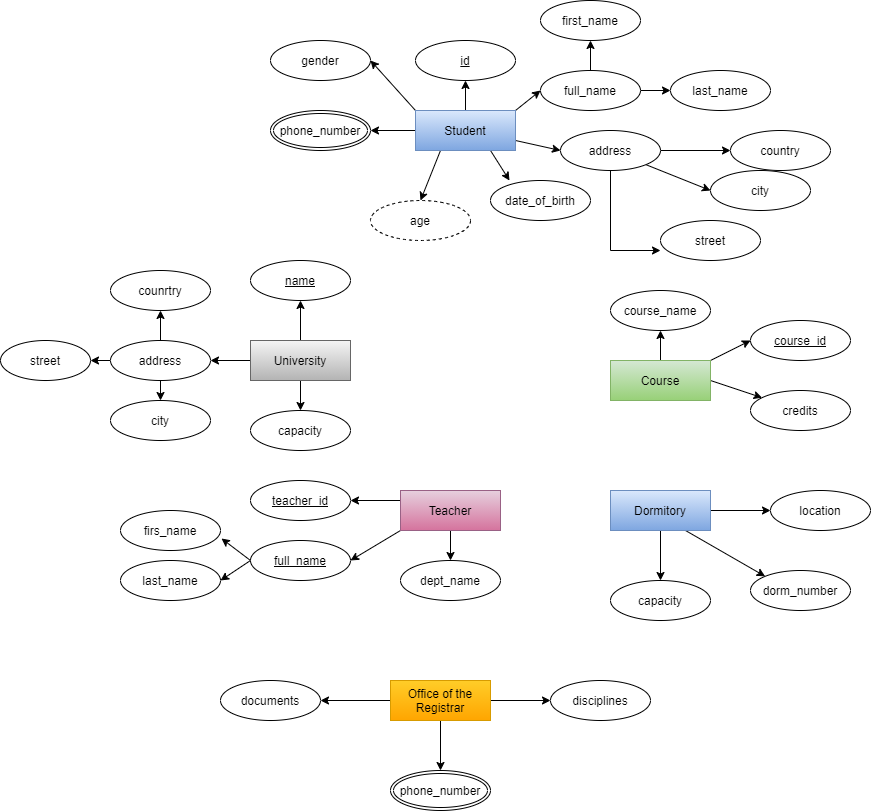

The diagram above was exported from draw.io. Its source (the exported page's mxGraphModel, read from the mxfile embedded in the PNG):
<mxGraphModel dx="1718" dy="450" grid="1" gridSize="10" guides="1" tooltips="1" connect="1" arrows="1" fold="1" page="1" pageScale="1" pageWidth="850" pageHeight="1100" math="0" shadow="0" extFonts="Permanent Marker^https://fonts.googleapis.com/css?family=Permanent+Marker">
  <root>
    <mxCell id="0" />
    <mxCell id="1" parent="0" />
    <mxCell id="yAVmMTq7NJZBaWAWzbw9-13" value="id" style="ellipse;whiteSpace=wrap;html=1;align=center;fontStyle=4;shadow=0;" parent="1" vertex="1">
      <mxGeometry x="315" y="40" width="100" height="40" as="geometry" />
    </mxCell>
    <mxCell id="yAVmMTq7NJZBaWAWzbw9-15" style="edgeStyle=orthogonalEdgeStyle;rounded=0;orthogonalLoop=1;jettySize=auto;html=1;" parent="1" source="yAVmMTq7NJZBaWAWzbw9-14" target="yAVmMTq7NJZBaWAWzbw9-16" edge="1">
      <mxGeometry relative="1" as="geometry">
        <mxPoint x="580" y="70" as="targetPoint" />
      </mxGeometry>
    </mxCell>
    <mxCell id="yAVmMTq7NJZBaWAWzbw9-18" style="edgeStyle=orthogonalEdgeStyle;rounded=0;orthogonalLoop=1;jettySize=auto;html=1;entryX=0;entryY=0.5;entryDx=0;entryDy=0;" parent="1" source="yAVmMTq7NJZBaWAWzbw9-14" target="yAVmMTq7NJZBaWAWzbw9-17" edge="1">
      <mxGeometry relative="1" as="geometry" />
    </mxCell>
    <mxCell id="yAVmMTq7NJZBaWAWzbw9-14" value="full_name" style="ellipse;whiteSpace=wrap;html=1;align=center;shadow=0;" parent="1" vertex="1">
      <mxGeometry x="440" y="70" width="100" height="40" as="geometry" />
    </mxCell>
    <mxCell id="yAVmMTq7NJZBaWAWzbw9-16" value="first_name" style="ellipse;whiteSpace=wrap;html=1;align=center;shadow=0;" parent="1" vertex="1">
      <mxGeometry x="440" width="100" height="40" as="geometry" />
    </mxCell>
    <mxCell id="yAVmMTq7NJZBaWAWzbw9-17" value="last_name" style="ellipse;whiteSpace=wrap;html=1;align=center;shadow=0;" parent="1" vertex="1">
      <mxGeometry x="570" y="70" width="100" height="40" as="geometry" />
    </mxCell>
    <mxCell id="yAVmMTq7NJZBaWAWzbw9-21" value="date_of_birth" style="ellipse;whiteSpace=wrap;html=1;align=center;shadow=0;" parent="1" vertex="1">
      <mxGeometry x="390" y="180" width="100" height="40" as="geometry" />
    </mxCell>
    <mxCell id="yAVmMTq7NJZBaWAWzbw9-22" value="age" style="ellipse;whiteSpace=wrap;html=1;align=center;dashed=1;shadow=0;" parent="1" vertex="1">
      <mxGeometry x="270" y="200" width="100" height="40" as="geometry" />
    </mxCell>
    <mxCell id="yAVmMTq7NJZBaWAWzbw9-26" value="" style="edgeStyle=orthogonalEdgeStyle;rounded=0;orthogonalLoop=1;jettySize=auto;html=1;" parent="1" source="yAVmMTq7NJZBaWAWzbw9-25" target="yAVmMTq7NJZBaWAWzbw9-13" edge="1">
      <mxGeometry relative="1" as="geometry" />
    </mxCell>
    <mxCell id="yAVmMTq7NJZBaWAWzbw9-31" style="edgeStyle=orthogonalEdgeStyle;rounded=0;orthogonalLoop=1;jettySize=auto;html=1;entryX=1;entryY=0.5;entryDx=0;entryDy=0;" parent="1" source="yAVmMTq7NJZBaWAWzbw9-25" target="yAVmMTq7NJZBaWAWzbw9-30" edge="1">
      <mxGeometry relative="1" as="geometry" />
    </mxCell>
    <mxCell id="yAVmMTq7NJZBaWAWzbw9-42" style="rounded=0;orthogonalLoop=1;jettySize=auto;html=1;exitX=0;exitY=0;exitDx=0;exitDy=0;entryX=1;entryY=0.5;entryDx=0;entryDy=0;" parent="1" source="yAVmMTq7NJZBaWAWzbw9-25" target="yAVmMTq7NJZBaWAWzbw9-32" edge="1">
      <mxGeometry relative="1" as="geometry" />
    </mxCell>
    <mxCell id="yAVmMTq7NJZBaWAWzbw9-43" style="edgeStyle=none;rounded=0;orthogonalLoop=1;jettySize=auto;html=1;exitX=1;exitY=0;exitDx=0;exitDy=0;entryX=0;entryY=0.5;entryDx=0;entryDy=0;" parent="1" source="yAVmMTq7NJZBaWAWzbw9-25" target="yAVmMTq7NJZBaWAWzbw9-14" edge="1">
      <mxGeometry relative="1" as="geometry" />
    </mxCell>
    <mxCell id="yAVmMTq7NJZBaWAWzbw9-44" style="edgeStyle=none;rounded=0;orthogonalLoop=1;jettySize=auto;html=1;exitX=1;exitY=0.75;exitDx=0;exitDy=0;entryX=0;entryY=0.5;entryDx=0;entryDy=0;" parent="1" source="yAVmMTq7NJZBaWAWzbw9-25" target="yAVmMTq7NJZBaWAWzbw9-34" edge="1">
      <mxGeometry relative="1" as="geometry" />
    </mxCell>
    <mxCell id="yAVmMTq7NJZBaWAWzbw9-45" style="edgeStyle=none;rounded=0;orthogonalLoop=1;jettySize=auto;html=1;exitX=0.75;exitY=1;exitDx=0;exitDy=0;entryX=0.19;entryY=0;entryDx=0;entryDy=0;entryPerimeter=0;" parent="1" source="yAVmMTq7NJZBaWAWzbw9-25" target="yAVmMTq7NJZBaWAWzbw9-21" edge="1">
      <mxGeometry relative="1" as="geometry" />
    </mxCell>
    <mxCell id="yAVmMTq7NJZBaWAWzbw9-46" style="edgeStyle=none;rounded=0;orthogonalLoop=1;jettySize=auto;html=1;exitX=0.25;exitY=1;exitDx=0;exitDy=0;entryX=0.5;entryY=0;entryDx=0;entryDy=0;" parent="1" source="yAVmMTq7NJZBaWAWzbw9-25" target="yAVmMTq7NJZBaWAWzbw9-22" edge="1">
      <mxGeometry relative="1" as="geometry" />
    </mxCell>
    <mxCell id="yAVmMTq7NJZBaWAWzbw9-25" value="Student" style="whiteSpace=wrap;html=1;align=center;shadow=0;labelBackgroundColor=none;fillColor=#dae8fc;strokeColor=#6c8ebf;gradientColor=#7ea6e0;" parent="1" vertex="1">
      <mxGeometry x="315" y="110" width="100" height="40" as="geometry" />
    </mxCell>
    <mxCell id="yAVmMTq7NJZBaWAWzbw9-30" value="phone_number" style="ellipse;shape=doubleEllipse;margin=3;whiteSpace=wrap;html=1;align=center;shadow=0;" parent="1" vertex="1">
      <mxGeometry x="170" y="110" width="100" height="40" as="geometry" />
    </mxCell>
    <mxCell id="yAVmMTq7NJZBaWAWzbw9-32" value="gender" style="ellipse;whiteSpace=wrap;html=1;align=center;shadow=0;" parent="1" vertex="1">
      <mxGeometry x="170" y="40" width="100" height="40" as="geometry" />
    </mxCell>
    <mxCell id="yAVmMTq7NJZBaWAWzbw9-39" style="edgeStyle=orthogonalEdgeStyle;rounded=0;orthogonalLoop=1;jettySize=auto;html=1;entryX=0;entryY=0.5;entryDx=0;entryDy=0;" parent="1" source="yAVmMTq7NJZBaWAWzbw9-34" target="yAVmMTq7NJZBaWAWzbw9-37" edge="1">
      <mxGeometry relative="1" as="geometry" />
    </mxCell>
    <mxCell id="yAVmMTq7NJZBaWAWzbw9-41" style="edgeStyle=orthogonalEdgeStyle;rounded=0;orthogonalLoop=1;jettySize=auto;html=1;entryX=0;entryY=0.75;entryDx=0;entryDy=0;entryPerimeter=0;" parent="1" source="yAVmMTq7NJZBaWAWzbw9-34" target="yAVmMTq7NJZBaWAWzbw9-35" edge="1">
      <mxGeometry relative="1" as="geometry" />
    </mxCell>
    <mxCell id="yAVmMTq7NJZBaWAWzbw9-47" style="edgeStyle=none;rounded=0;orthogonalLoop=1;jettySize=auto;html=1;exitX=1;exitY=1;exitDx=0;exitDy=0;entryX=0;entryY=0.5;entryDx=0;entryDy=0;" parent="1" source="yAVmMTq7NJZBaWAWzbw9-34" target="yAVmMTq7NJZBaWAWzbw9-36" edge="1">
      <mxGeometry relative="1" as="geometry" />
    </mxCell>
    <mxCell id="yAVmMTq7NJZBaWAWzbw9-34" value="address" style="ellipse;whiteSpace=wrap;html=1;align=center;shadow=0;" parent="1" vertex="1">
      <mxGeometry x="460" y="130" width="100" height="40" as="geometry" />
    </mxCell>
    <mxCell id="yAVmMTq7NJZBaWAWzbw9-35" value="street" style="ellipse;whiteSpace=wrap;html=1;align=center;shadow=0;" parent="1" vertex="1">
      <mxGeometry x="560" y="220" width="100" height="40" as="geometry" />
    </mxCell>
    <mxCell id="yAVmMTq7NJZBaWAWzbw9-36" value="city" style="ellipse;whiteSpace=wrap;html=1;align=center;shadow=0;" parent="1" vertex="1">
      <mxGeometry x="610" y="170" width="100" height="40" as="geometry" />
    </mxCell>
    <mxCell id="yAVmMTq7NJZBaWAWzbw9-37" value="country" style="ellipse;whiteSpace=wrap;html=1;align=center;shadow=0;" parent="1" vertex="1">
      <mxGeometry x="630" y="130" width="100" height="40" as="geometry" />
    </mxCell>
    <mxCell id="yAVmMTq7NJZBaWAWzbw9-87" style="edgeStyle=none;rounded=0;orthogonalLoop=1;jettySize=auto;html=1;exitX=0.5;exitY=0;exitDx=0;exitDy=0;" parent="1" source="yAVmMTq7NJZBaWAWzbw9-48" target="yAVmMTq7NJZBaWAWzbw9-86" edge="1">
      <mxGeometry relative="1" as="geometry" />
    </mxCell>
    <mxCell id="yAVmMTq7NJZBaWAWzbw9-89" style="edgeStyle=none;rounded=0;orthogonalLoop=1;jettySize=auto;html=1;exitX=0;exitY=0.5;exitDx=0;exitDy=0;entryX=1;entryY=0.5;entryDx=0;entryDy=0;" parent="1" source="yAVmMTq7NJZBaWAWzbw9-48" target="yAVmMTq7NJZBaWAWzbw9-88" edge="1">
      <mxGeometry relative="1" as="geometry" />
    </mxCell>
    <mxCell id="yAVmMTq7NJZBaWAWzbw9-97" style="edgeStyle=none;rounded=0;orthogonalLoop=1;jettySize=auto;html=1;exitX=0.5;exitY=1;exitDx=0;exitDy=0;entryX=0.5;entryY=0;entryDx=0;entryDy=0;" parent="1" source="yAVmMTq7NJZBaWAWzbw9-48" target="yAVmMTq7NJZBaWAWzbw9-96" edge="1">
      <mxGeometry relative="1" as="geometry" />
    </mxCell>
    <mxCell id="yAVmMTq7NJZBaWAWzbw9-48" value="University" style="whiteSpace=wrap;html=1;align=center;shadow=0;fillColor=#f5f5f5;strokeColor=#666666;gradientColor=#b3b3b3;" parent="1" vertex="1">
      <mxGeometry x="150" y="340" width="100" height="40" as="geometry" />
    </mxCell>
    <mxCell id="yAVmMTq7NJZBaWAWzbw9-56" style="edgeStyle=none;rounded=0;orthogonalLoop=1;jettySize=auto;html=1;exitX=1;exitY=0;exitDx=0;exitDy=0;entryX=0;entryY=0.5;entryDx=0;entryDy=0;" parent="1" source="yAVmMTq7NJZBaWAWzbw9-49" target="yAVmMTq7NJZBaWAWzbw9-54" edge="1">
      <mxGeometry relative="1" as="geometry" />
    </mxCell>
    <mxCell id="yAVmMTq7NJZBaWAWzbw9-58" style="edgeStyle=none;rounded=0;orthogonalLoop=1;jettySize=auto;html=1;exitX=1;exitY=0.5;exitDx=0;exitDy=0;" parent="1" source="yAVmMTq7NJZBaWAWzbw9-49" target="yAVmMTq7NJZBaWAWzbw9-57" edge="1">
      <mxGeometry relative="1" as="geometry" />
    </mxCell>
    <mxCell id="yAVmMTq7NJZBaWAWzbw9-61" style="edgeStyle=none;rounded=0;orthogonalLoop=1;jettySize=auto;html=1;exitX=0.5;exitY=0;exitDx=0;exitDy=0;entryX=0.5;entryY=1;entryDx=0;entryDy=0;" parent="1" source="yAVmMTq7NJZBaWAWzbw9-49" target="yAVmMTq7NJZBaWAWzbw9-59" edge="1">
      <mxGeometry relative="1" as="geometry" />
    </mxCell>
    <mxCell id="yAVmMTq7NJZBaWAWzbw9-49" value="Course" style="whiteSpace=wrap;html=1;align=center;shadow=0;fillColor=#d5e8d4;strokeColor=#82b366;gradientColor=#97d077;" parent="1" vertex="1">
      <mxGeometry x="510" y="360" width="100" height="40" as="geometry" />
    </mxCell>
    <mxCell id="yAVmMTq7NJZBaWAWzbw9-65" style="edgeStyle=none;rounded=0;orthogonalLoop=1;jettySize=auto;html=1;exitX=1;exitY=0.5;exitDx=0;exitDy=0;entryX=0;entryY=0.5;entryDx=0;entryDy=0;" parent="1" source="yAVmMTq7NJZBaWAWzbw9-50" target="yAVmMTq7NJZBaWAWzbw9-62" edge="1">
      <mxGeometry relative="1" as="geometry" />
    </mxCell>
    <mxCell id="yAVmMTq7NJZBaWAWzbw9-71" style="edgeStyle=none;rounded=0;orthogonalLoop=1;jettySize=auto;html=1;exitX=0.75;exitY=1;exitDx=0;exitDy=0;entryX=0;entryY=0;entryDx=0;entryDy=0;" parent="1" source="yAVmMTq7NJZBaWAWzbw9-50" target="yAVmMTq7NJZBaWAWzbw9-70" edge="1">
      <mxGeometry relative="1" as="geometry" />
    </mxCell>
    <mxCell id="yAVmMTq7NJZBaWAWzbw9-73" style="edgeStyle=none;rounded=0;orthogonalLoop=1;jettySize=auto;html=1;exitX=0.5;exitY=1;exitDx=0;exitDy=0;entryX=0.5;entryY=0;entryDx=0;entryDy=0;" parent="1" source="yAVmMTq7NJZBaWAWzbw9-50" target="yAVmMTq7NJZBaWAWzbw9-72" edge="1">
      <mxGeometry relative="1" as="geometry" />
    </mxCell>
    <mxCell id="yAVmMTq7NJZBaWAWzbw9-50" value="Dormitory" style="whiteSpace=wrap;html=1;align=center;shadow=0;gradientColor=#7ea6e0;fillColor=#dae8fc;strokeColor=#6c8ebf;" parent="1" vertex="1">
      <mxGeometry x="510" y="490" width="100" height="40" as="geometry" />
    </mxCell>
    <mxCell id="yAVmMTq7NJZBaWAWzbw9-76" style="edgeStyle=none;rounded=0;orthogonalLoop=1;jettySize=auto;html=1;exitX=0;exitY=0.25;exitDx=0;exitDy=0;entryX=1;entryY=0.5;entryDx=0;entryDy=0;" parent="1" source="yAVmMTq7NJZBaWAWzbw9-51" target="yAVmMTq7NJZBaWAWzbw9-75" edge="1">
      <mxGeometry relative="1" as="geometry" />
    </mxCell>
    <mxCell id="yAVmMTq7NJZBaWAWzbw9-78" style="edgeStyle=none;rounded=0;orthogonalLoop=1;jettySize=auto;html=1;exitX=0;exitY=1;exitDx=0;exitDy=0;entryX=1;entryY=0.5;entryDx=0;entryDy=0;" parent="1" source="yAVmMTq7NJZBaWAWzbw9-51" target="yAVmMTq7NJZBaWAWzbw9-77" edge="1">
      <mxGeometry relative="1" as="geometry" />
    </mxCell>
    <mxCell id="yAVmMTq7NJZBaWAWzbw9-84" style="edgeStyle=none;rounded=0;orthogonalLoop=1;jettySize=auto;html=1;exitX=0.5;exitY=1;exitDx=0;exitDy=0;entryX=0.5;entryY=0;entryDx=0;entryDy=0;" parent="1" source="yAVmMTq7NJZBaWAWzbw9-51" target="yAVmMTq7NJZBaWAWzbw9-83" edge="1">
      <mxGeometry relative="1" as="geometry" />
    </mxCell>
    <mxCell id="yAVmMTq7NJZBaWAWzbw9-51" value="Teacher" style="whiteSpace=wrap;html=1;align=center;shadow=0;fillColor=#e6d0de;strokeColor=#996185;gradientColor=#d5739d;" parent="1" vertex="1">
      <mxGeometry x="300" y="490" width="100" height="40" as="geometry" />
    </mxCell>
    <mxCell id="W_Y7k4WxVXNKFY2rI_9Z-1" style="edgeStyle=none;rounded=0;orthogonalLoop=1;jettySize=auto;html=1;exitX=1;exitY=0.5;exitDx=0;exitDy=0;" edge="1" parent="1" source="yAVmMTq7NJZBaWAWzbw9-53" target="W_Y7k4WxVXNKFY2rI_9Z-2">
      <mxGeometry relative="1" as="geometry">
        <mxPoint x="450" y="700" as="targetPoint" />
      </mxGeometry>
    </mxCell>
    <mxCell id="W_Y7k4WxVXNKFY2rI_9Z-4" style="edgeStyle=none;rounded=0;orthogonalLoop=1;jettySize=auto;html=1;exitX=0.5;exitY=1;exitDx=0;exitDy=0;entryX=0.5;entryY=0;entryDx=0;entryDy=0;" edge="1" parent="1" source="yAVmMTq7NJZBaWAWzbw9-53" target="W_Y7k4WxVXNKFY2rI_9Z-3">
      <mxGeometry relative="1" as="geometry" />
    </mxCell>
    <mxCell id="W_Y7k4WxVXNKFY2rI_9Z-6" style="edgeStyle=none;rounded=0;orthogonalLoop=1;jettySize=auto;html=1;exitX=0;exitY=0.5;exitDx=0;exitDy=0;entryX=1;entryY=0.5;entryDx=0;entryDy=0;" edge="1" parent="1" source="yAVmMTq7NJZBaWAWzbw9-53" target="W_Y7k4WxVXNKFY2rI_9Z-5">
      <mxGeometry relative="1" as="geometry" />
    </mxCell>
    <mxCell id="yAVmMTq7NJZBaWAWzbw9-53" value="Office of the Registrar" style="whiteSpace=wrap;html=1;align=center;shadow=0;gradientColor=#ffa500;fillColor=#ffcd28;strokeColor=#d79b00;" parent="1" vertex="1">
      <mxGeometry x="290" y="680" width="100" height="40" as="geometry" />
    </mxCell>
    <mxCell id="yAVmMTq7NJZBaWAWzbw9-54" value="course_id" style="ellipse;whiteSpace=wrap;html=1;align=center;fontStyle=4;shadow=0;" parent="1" vertex="1">
      <mxGeometry x="650" y="320" width="100" height="40" as="geometry" />
    </mxCell>
    <mxCell id="yAVmMTq7NJZBaWAWzbw9-57" value="credits" style="ellipse;whiteSpace=wrap;html=1;align=center;shadow=0;" parent="1" vertex="1">
      <mxGeometry x="650" y="390" width="100" height="40" as="geometry" />
    </mxCell>
    <mxCell id="yAVmMTq7NJZBaWAWzbw9-59" value="course_name" style="ellipse;whiteSpace=wrap;html=1;align=center;shadow=0;" parent="1" vertex="1">
      <mxGeometry x="510" y="290" width="100" height="40" as="geometry" />
    </mxCell>
    <mxCell id="yAVmMTq7NJZBaWAWzbw9-62" value="location" style="ellipse;whiteSpace=wrap;html=1;align=center;shadow=0;" parent="1" vertex="1">
      <mxGeometry x="670" y="490" width="100" height="40" as="geometry" />
    </mxCell>
    <mxCell id="yAVmMTq7NJZBaWAWzbw9-70" value="dorm_number" style="ellipse;whiteSpace=wrap;html=1;align=center;shadow=0;" parent="1" vertex="1">
      <mxGeometry x="650" y="570" width="100" height="40" as="geometry" />
    </mxCell>
    <mxCell id="yAVmMTq7NJZBaWAWzbw9-72" value="capacity" style="ellipse;whiteSpace=wrap;html=1;align=center;shadow=0;" parent="1" vertex="1">
      <mxGeometry x="510" y="580" width="100" height="40" as="geometry" />
    </mxCell>
    <mxCell id="yAVmMTq7NJZBaWAWzbw9-75" value="teacher_id" style="ellipse;whiteSpace=wrap;html=1;align=center;fontStyle=4;shadow=0;" parent="1" vertex="1">
      <mxGeometry x="150" y="480" width="100" height="40" as="geometry" />
    </mxCell>
    <mxCell id="yAVmMTq7NJZBaWAWzbw9-81" style="edgeStyle=none;rounded=0;orthogonalLoop=1;jettySize=auto;html=1;exitX=0;exitY=0.5;exitDx=0;exitDy=0;entryX=1.01;entryY=0.7;entryDx=0;entryDy=0;entryPerimeter=0;" parent="1" source="yAVmMTq7NJZBaWAWzbw9-77" target="yAVmMTq7NJZBaWAWzbw9-79" edge="1">
      <mxGeometry relative="1" as="geometry" />
    </mxCell>
    <mxCell id="yAVmMTq7NJZBaWAWzbw9-82" style="edgeStyle=none;rounded=0;orthogonalLoop=1;jettySize=auto;html=1;exitX=0;exitY=0.5;exitDx=0;exitDy=0;entryX=1;entryY=0.5;entryDx=0;entryDy=0;" parent="1" source="yAVmMTq7NJZBaWAWzbw9-77" target="yAVmMTq7NJZBaWAWzbw9-80" edge="1">
      <mxGeometry relative="1" as="geometry" />
    </mxCell>
    <mxCell id="yAVmMTq7NJZBaWAWzbw9-77" value="full_name" style="ellipse;whiteSpace=wrap;html=1;align=center;fontStyle=4;shadow=0;" parent="1" vertex="1">
      <mxGeometry x="150" y="540" width="100" height="40" as="geometry" />
    </mxCell>
    <mxCell id="yAVmMTq7NJZBaWAWzbw9-79" value="firs_name" style="ellipse;whiteSpace=wrap;html=1;align=center;shadow=0;" parent="1" vertex="1">
      <mxGeometry x="20" y="510" width="100" height="40" as="geometry" />
    </mxCell>
    <mxCell id="yAVmMTq7NJZBaWAWzbw9-80" value="last_name" style="ellipse;whiteSpace=wrap;html=1;align=center;shadow=0;" parent="1" vertex="1">
      <mxGeometry x="20" y="560" width="100" height="40" as="geometry" />
    </mxCell>
    <mxCell id="yAVmMTq7NJZBaWAWzbw9-83" value="dept_name" style="ellipse;whiteSpace=wrap;html=1;align=center;shadow=0;" parent="1" vertex="1">
      <mxGeometry x="300" y="560" width="100" height="40" as="geometry" />
    </mxCell>
    <mxCell id="yAVmMTq7NJZBaWAWzbw9-86" value="name" style="ellipse;whiteSpace=wrap;html=1;align=center;fontStyle=4;shadow=0;" parent="1" vertex="1">
      <mxGeometry x="150" y="260" width="100" height="40" as="geometry" />
    </mxCell>
    <mxCell id="yAVmMTq7NJZBaWAWzbw9-91" style="edgeStyle=none;rounded=0;orthogonalLoop=1;jettySize=auto;html=1;exitX=0.5;exitY=0;exitDx=0;exitDy=0;entryX=0.5;entryY=1;entryDx=0;entryDy=0;" parent="1" source="yAVmMTq7NJZBaWAWzbw9-88" target="yAVmMTq7NJZBaWAWzbw9-90" edge="1">
      <mxGeometry relative="1" as="geometry" />
    </mxCell>
    <mxCell id="yAVmMTq7NJZBaWAWzbw9-93" style="edgeStyle=none;rounded=0;orthogonalLoop=1;jettySize=auto;html=1;exitX=0.5;exitY=1;exitDx=0;exitDy=0;" parent="1" source="yAVmMTq7NJZBaWAWzbw9-88" target="yAVmMTq7NJZBaWAWzbw9-92" edge="1">
      <mxGeometry relative="1" as="geometry" />
    </mxCell>
    <mxCell id="yAVmMTq7NJZBaWAWzbw9-95" style="edgeStyle=none;rounded=0;orthogonalLoop=1;jettySize=auto;html=1;exitX=0;exitY=0.5;exitDx=0;exitDy=0;" parent="1" source="yAVmMTq7NJZBaWAWzbw9-88" target="yAVmMTq7NJZBaWAWzbw9-94" edge="1">
      <mxGeometry relative="1" as="geometry" />
    </mxCell>
    <mxCell id="yAVmMTq7NJZBaWAWzbw9-88" value="address" style="ellipse;whiteSpace=wrap;html=1;align=center;shadow=0;" parent="1" vertex="1">
      <mxGeometry x="10" y="340" width="100" height="40" as="geometry" />
    </mxCell>
    <mxCell id="yAVmMTq7NJZBaWAWzbw9-90" value="counrtry" style="ellipse;whiteSpace=wrap;html=1;align=center;shadow=0;" parent="1" vertex="1">
      <mxGeometry x="10" y="270" width="100" height="40" as="geometry" />
    </mxCell>
    <mxCell id="yAVmMTq7NJZBaWAWzbw9-92" value="city" style="ellipse;whiteSpace=wrap;html=1;align=center;shadow=0;" parent="1" vertex="1">
      <mxGeometry x="10" y="400" width="100" height="40" as="geometry" />
    </mxCell>
    <mxCell id="yAVmMTq7NJZBaWAWzbw9-94" value="street" style="ellipse;whiteSpace=wrap;html=1;align=center;shadow=0;" parent="1" vertex="1">
      <mxGeometry x="-100" y="340" width="90" height="40" as="geometry" />
    </mxCell>
    <mxCell id="yAVmMTq7NJZBaWAWzbw9-96" value="capacity" style="ellipse;whiteSpace=wrap;html=1;align=center;shadow=0;" parent="1" vertex="1">
      <mxGeometry x="150" y="410" width="100" height="40" as="geometry" />
    </mxCell>
    <mxCell id="W_Y7k4WxVXNKFY2rI_9Z-2" value="disciplines" style="ellipse;whiteSpace=wrap;html=1;align=center;shadow=0;" vertex="1" parent="1">
      <mxGeometry x="450" y="680" width="100" height="40" as="geometry" />
    </mxCell>
    <mxCell id="W_Y7k4WxVXNKFY2rI_9Z-3" value="phone_number" style="ellipse;shape=doubleEllipse;margin=3;whiteSpace=wrap;html=1;align=center;shadow=0;" vertex="1" parent="1">
      <mxGeometry x="290" y="770" width="100" height="40" as="geometry" />
    </mxCell>
    <mxCell id="W_Y7k4WxVXNKFY2rI_9Z-5" value="documents" style="ellipse;whiteSpace=wrap;html=1;align=center;shadow=0;" vertex="1" parent="1">
      <mxGeometry x="120" y="680" width="100" height="40" as="geometry" />
    </mxCell>
  </root>
</mxGraphModel>